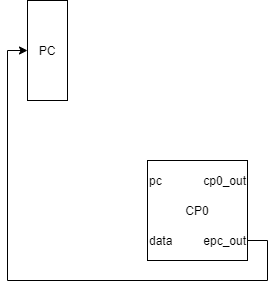

The diagram above was exported from draw.io. Its source (the exported page's mxGraphModel, read from the mxfile embedded in the PNG):
<mxGraphModel dx="962" dy="632" grid="1" gridSize="10" guides="1" tooltips="1" connect="1" arrows="1" fold="1" page="1" pageScale="1" pageWidth="827" pageHeight="1169" math="0" shadow="0">
  <root>
    <mxCell id="0" />
    <mxCell id="1" parent="0" />
    <mxCell id="YVi94LzLcoNAcf921Ool-1" value="PC" style="rounded=0;whiteSpace=wrap;html=1;fontSize=12;" parent="1" vertex="1">
      <mxGeometry x="240" y="200" width="40" height="100" as="geometry" />
    </mxCell>
    <mxCell id="YVi94LzLcoNAcf921Ool-2" value="CP0" style="rounded=0;whiteSpace=wrap;html=1;" parent="1" vertex="1">
      <mxGeometry x="360" y="360" width="100" height="100" as="geometry" />
    </mxCell>
    <mxCell id="YVi94LzLcoNAcf921Ool-3" value="pc" style="text;html=1;align=left;verticalAlign=middle;resizable=0;points=[];autosize=1;" parent="1" vertex="1">
      <mxGeometry x="360" y="370" width="30" height="20" as="geometry" />
    </mxCell>
    <mxCell id="YVi94LzLcoNAcf921Ool-4" value="cp0_out" style="text;html=1;align=right;verticalAlign=middle;resizable=0;points=[];autosize=1;" parent="1" vertex="1">
      <mxGeometry x="400" y="370" width="60" height="20" as="geometry" />
    </mxCell>
    <mxCell id="YVi94LzLcoNAcf921Ool-23" style="edgeStyle=orthogonalEdgeStyle;rounded=0;orthogonalLoop=1;jettySize=auto;html=1;entryX=0;entryY=0.5;entryDx=0;entryDy=0;" parent="1" source="YVi94LzLcoNAcf921Ool-5" target="YVi94LzLcoNAcf921Ool-1" edge="1">
      <mxGeometry relative="1" as="geometry">
        <mxPoint x="480" y="440" as="sourcePoint" />
        <Array as="points">
          <mxPoint x="480" y="440" />
          <mxPoint x="480" y="480" />
          <mxPoint x="220" y="480" />
          <mxPoint x="220" y="250" />
        </Array>
      </mxGeometry>
    </mxCell>
    <mxCell id="YVi94LzLcoNAcf921Ool-5" value="epc_out" style="text;html=1;align=right;verticalAlign=middle;resizable=0;points=[];autosize=1;" parent="1" vertex="1">
      <mxGeometry x="400" y="430" width="60" height="20" as="geometry" />
    </mxCell>
    <mxCell id="YVi94LzLcoNAcf921Ool-21" value="data" style="text;html=1;align=left;verticalAlign=middle;resizable=0;points=[];autosize=1;" parent="1" vertex="1">
      <mxGeometry x="360" y="430" width="40" height="20" as="geometry" />
    </mxCell>
  </root>
</mxGraphModel>